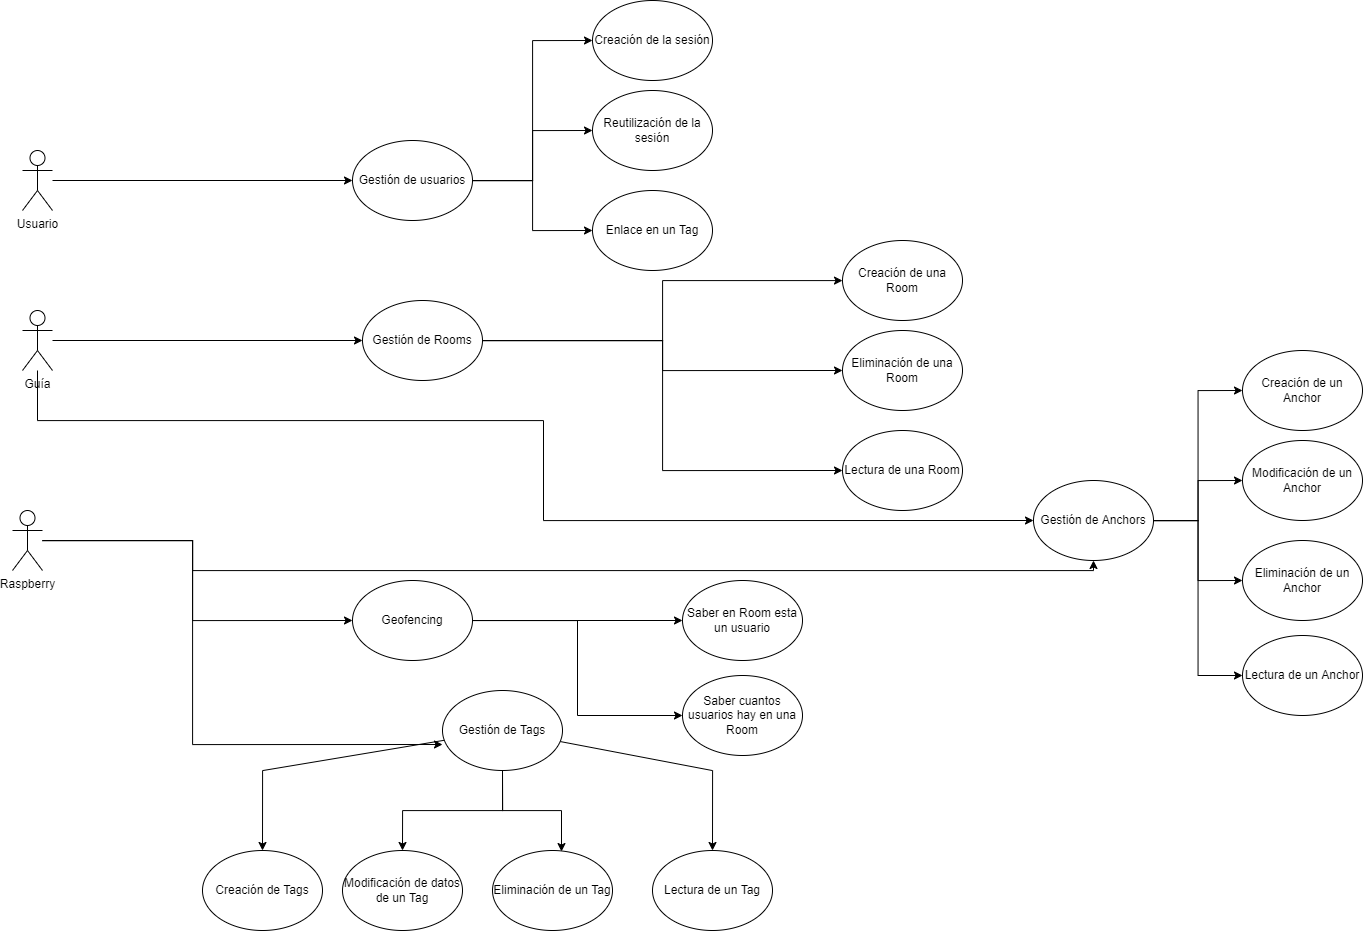

The diagram above was exported from draw.io. Its source (the exported page's mxGraphModel, read from the mxfile embedded in the PNG):
<mxGraphModel dx="2585" dy="2451" grid="1" gridSize="10" guides="1" tooltips="1" connect="1" arrows="1" fold="1" page="1" pageScale="1" pageWidth="827" pageHeight="1169" math="0" shadow="0">
  <root>
    <mxCell id="0" />
    <mxCell id="1" parent="0" />
    <mxCell id="sOwfNZHXLCVW0S_nOjUd-18" style="edgeStyle=orthogonalEdgeStyle;rounded=0;orthogonalLoop=1;jettySize=auto;html=1;entryX=0;entryY=0.5;entryDx=0;entryDy=0;" edge="1" parent="1" source="sOwfNZHXLCVW0S_nOjUd-1" target="sOwfNZHXLCVW0S_nOjUd-12">
      <mxGeometry relative="1" as="geometry">
        <Array as="points">
          <mxPoint x="125" y="400" />
          <mxPoint x="631" y="400" />
          <mxPoint x="631" y="500" />
        </Array>
      </mxGeometry>
    </mxCell>
    <mxCell id="sOwfNZHXLCVW0S_nOjUd-23" style="edgeStyle=orthogonalEdgeStyle;rounded=0;orthogonalLoop=1;jettySize=auto;html=1;" edge="1" parent="1" source="sOwfNZHXLCVW0S_nOjUd-1" target="sOwfNZHXLCVW0S_nOjUd-13">
      <mxGeometry relative="1" as="geometry" />
    </mxCell>
    <mxCell id="sOwfNZHXLCVW0S_nOjUd-1" value="Guía" style="shape=umlActor;verticalLabelPosition=bottom;verticalAlign=top;html=1;outlineConnect=0;" vertex="1" parent="1">
      <mxGeometry x="110" y="290" width="30" height="60" as="geometry" />
    </mxCell>
    <mxCell id="sOwfNZHXLCVW0S_nOjUd-9" style="edgeStyle=orthogonalEdgeStyle;rounded=0;orthogonalLoop=1;jettySize=auto;html=1;" edge="1" parent="1" source="sOwfNZHXLCVW0S_nOjUd-2" target="sOwfNZHXLCVW0S_nOjUd-7">
      <mxGeometry relative="1" as="geometry" />
    </mxCell>
    <mxCell id="sOwfNZHXLCVW0S_nOjUd-2" value="Usuario" style="shape=umlActor;verticalLabelPosition=bottom;verticalAlign=top;html=1;outlineConnect=0;" vertex="1" parent="1">
      <mxGeometry x="110" y="130" width="30" height="60" as="geometry" />
    </mxCell>
    <mxCell id="sOwfNZHXLCVW0S_nOjUd-17" style="edgeStyle=orthogonalEdgeStyle;rounded=0;orthogonalLoop=1;jettySize=auto;html=1;entryX=0;entryY=0.675;entryDx=0;entryDy=0;entryPerimeter=0;" edge="1" parent="1" source="sOwfNZHXLCVW0S_nOjUd-6" target="sOwfNZHXLCVW0S_nOjUd-11">
      <mxGeometry relative="1" as="geometry">
        <Array as="points">
          <mxPoint x="280" y="520" />
          <mxPoint x="280" y="724" />
        </Array>
      </mxGeometry>
    </mxCell>
    <mxCell id="sOwfNZHXLCVW0S_nOjUd-22" style="edgeStyle=orthogonalEdgeStyle;rounded=0;orthogonalLoop=1;jettySize=auto;html=1;entryX=0.5;entryY=1;entryDx=0;entryDy=0;" edge="1" parent="1" source="sOwfNZHXLCVW0S_nOjUd-6" target="sOwfNZHXLCVW0S_nOjUd-12">
      <mxGeometry relative="1" as="geometry">
        <Array as="points">
          <mxPoint x="280" y="520" />
          <mxPoint x="280" y="550" />
          <mxPoint x="1181" y="550" />
        </Array>
      </mxGeometry>
    </mxCell>
    <mxCell id="sOwfNZHXLCVW0S_nOjUd-25" style="edgeStyle=orthogonalEdgeStyle;rounded=0;orthogonalLoop=1;jettySize=auto;html=1;entryX=0;entryY=0.5;entryDx=0;entryDy=0;" edge="1" parent="1" source="sOwfNZHXLCVW0S_nOjUd-6" target="sOwfNZHXLCVW0S_nOjUd-24">
      <mxGeometry relative="1" as="geometry">
        <Array as="points">
          <mxPoint x="280" y="520" />
          <mxPoint x="280" y="600" />
        </Array>
      </mxGeometry>
    </mxCell>
    <mxCell id="sOwfNZHXLCVW0S_nOjUd-6" value="Raspberry" style="shape=umlActor;verticalLabelPosition=bottom;verticalAlign=top;html=1;outlineConnect=0;" vertex="1" parent="1">
      <mxGeometry x="100" y="490" width="30" height="60" as="geometry" />
    </mxCell>
    <mxCell id="sOwfNZHXLCVW0S_nOjUd-56" style="edgeStyle=orthogonalEdgeStyle;rounded=0;orthogonalLoop=1;jettySize=auto;html=1;entryX=0;entryY=0.5;entryDx=0;entryDy=0;" edge="1" parent="1" source="sOwfNZHXLCVW0S_nOjUd-7" target="sOwfNZHXLCVW0S_nOjUd-26">
      <mxGeometry relative="1" as="geometry" />
    </mxCell>
    <mxCell id="sOwfNZHXLCVW0S_nOjUd-57" style="edgeStyle=orthogonalEdgeStyle;rounded=0;orthogonalLoop=1;jettySize=auto;html=1;entryX=0;entryY=0.5;entryDx=0;entryDy=0;" edge="1" parent="1" source="sOwfNZHXLCVW0S_nOjUd-7" target="sOwfNZHXLCVW0S_nOjUd-27">
      <mxGeometry relative="1" as="geometry" />
    </mxCell>
    <mxCell id="sOwfNZHXLCVW0S_nOjUd-58" style="edgeStyle=orthogonalEdgeStyle;rounded=0;orthogonalLoop=1;jettySize=auto;html=1;entryX=0;entryY=0.5;entryDx=0;entryDy=0;" edge="1" parent="1" source="sOwfNZHXLCVW0S_nOjUd-7" target="sOwfNZHXLCVW0S_nOjUd-28">
      <mxGeometry relative="1" as="geometry" />
    </mxCell>
    <mxCell id="sOwfNZHXLCVW0S_nOjUd-7" value="Gestión de usuarios" style="ellipse;whiteSpace=wrap;html=1;" vertex="1" parent="1">
      <mxGeometry x="440" y="120" width="120" height="80" as="geometry" />
    </mxCell>
    <mxCell id="sOwfNZHXLCVW0S_nOjUd-43" style="edgeStyle=orthogonalEdgeStyle;rounded=0;orthogonalLoop=1;jettySize=auto;html=1;entryX=0.5;entryY=0;entryDx=0;entryDy=0;" edge="1" parent="1" source="sOwfNZHXLCVW0S_nOjUd-11" target="sOwfNZHXLCVW0S_nOjUd-31">
      <mxGeometry relative="1" as="geometry">
        <Array as="points">
          <mxPoint x="350" y="750" />
        </Array>
      </mxGeometry>
    </mxCell>
    <mxCell id="sOwfNZHXLCVW0S_nOjUd-44" style="edgeStyle=orthogonalEdgeStyle;rounded=0;orthogonalLoop=1;jettySize=auto;html=1;entryX=0.5;entryY=0;entryDx=0;entryDy=0;" edge="1" parent="1" source="sOwfNZHXLCVW0S_nOjUd-11" target="sOwfNZHXLCVW0S_nOjUd-32">
      <mxGeometry relative="1" as="geometry" />
    </mxCell>
    <mxCell id="sOwfNZHXLCVW0S_nOjUd-45" style="edgeStyle=orthogonalEdgeStyle;rounded=0;orthogonalLoop=1;jettySize=auto;html=1;entryX=0.575;entryY=0.013;entryDx=0;entryDy=0;entryPerimeter=0;" edge="1" parent="1" source="sOwfNZHXLCVW0S_nOjUd-11" target="sOwfNZHXLCVW0S_nOjUd-30">
      <mxGeometry relative="1" as="geometry" />
    </mxCell>
    <mxCell id="sOwfNZHXLCVW0S_nOjUd-46" style="edgeStyle=orthogonalEdgeStyle;rounded=0;orthogonalLoop=1;jettySize=auto;html=1;" edge="1" parent="1" source="sOwfNZHXLCVW0S_nOjUd-11" target="sOwfNZHXLCVW0S_nOjUd-29">
      <mxGeometry relative="1" as="geometry">
        <Array as="points">
          <mxPoint x="800" y="750" />
        </Array>
      </mxGeometry>
    </mxCell>
    <mxCell id="sOwfNZHXLCVW0S_nOjUd-11" value="Gestión de Tags" style="ellipse;whiteSpace=wrap;html=1;" vertex="1" parent="1">
      <mxGeometry x="530" y="670" width="120" height="80" as="geometry" />
    </mxCell>
    <mxCell id="sOwfNZHXLCVW0S_nOjUd-49" style="edgeStyle=orthogonalEdgeStyle;rounded=0;orthogonalLoop=1;jettySize=auto;html=1;entryX=0;entryY=0.5;entryDx=0;entryDy=0;" edge="1" parent="1" source="sOwfNZHXLCVW0S_nOjUd-12" target="sOwfNZHXLCVW0S_nOjUd-37">
      <mxGeometry relative="1" as="geometry" />
    </mxCell>
    <mxCell id="sOwfNZHXLCVW0S_nOjUd-50" style="edgeStyle=orthogonalEdgeStyle;rounded=0;orthogonalLoop=1;jettySize=auto;html=1;entryX=0;entryY=0.5;entryDx=0;entryDy=0;" edge="1" parent="1" source="sOwfNZHXLCVW0S_nOjUd-12" target="sOwfNZHXLCVW0S_nOjUd-38">
      <mxGeometry relative="1" as="geometry" />
    </mxCell>
    <mxCell id="sOwfNZHXLCVW0S_nOjUd-51" style="edgeStyle=orthogonalEdgeStyle;rounded=0;orthogonalLoop=1;jettySize=auto;html=1;entryX=0;entryY=0.5;entryDx=0;entryDy=0;" edge="1" parent="1" source="sOwfNZHXLCVW0S_nOjUd-12" target="sOwfNZHXLCVW0S_nOjUd-39">
      <mxGeometry relative="1" as="geometry" />
    </mxCell>
    <mxCell id="sOwfNZHXLCVW0S_nOjUd-52" style="edgeStyle=orthogonalEdgeStyle;rounded=0;orthogonalLoop=1;jettySize=auto;html=1;entryX=0;entryY=0.5;entryDx=0;entryDy=0;" edge="1" parent="1" source="sOwfNZHXLCVW0S_nOjUd-12" target="sOwfNZHXLCVW0S_nOjUd-40">
      <mxGeometry relative="1" as="geometry" />
    </mxCell>
    <mxCell id="sOwfNZHXLCVW0S_nOjUd-12" value="Gestión de Anchors" style="ellipse;whiteSpace=wrap;html=1;" vertex="1" parent="1">
      <mxGeometry x="1121" y="460" width="120" height="80" as="geometry" />
    </mxCell>
    <mxCell id="sOwfNZHXLCVW0S_nOjUd-53" style="edgeStyle=orthogonalEdgeStyle;rounded=0;orthogonalLoop=1;jettySize=auto;html=1;" edge="1" parent="1" source="sOwfNZHXLCVW0S_nOjUd-13" target="sOwfNZHXLCVW0S_nOjUd-34">
      <mxGeometry relative="1" as="geometry" />
    </mxCell>
    <mxCell id="sOwfNZHXLCVW0S_nOjUd-54" style="edgeStyle=orthogonalEdgeStyle;rounded=0;orthogonalLoop=1;jettySize=auto;html=1;entryX=0;entryY=0.5;entryDx=0;entryDy=0;" edge="1" parent="1" source="sOwfNZHXLCVW0S_nOjUd-13" target="sOwfNZHXLCVW0S_nOjUd-35">
      <mxGeometry relative="1" as="geometry" />
    </mxCell>
    <mxCell id="sOwfNZHXLCVW0S_nOjUd-55" style="edgeStyle=orthogonalEdgeStyle;rounded=0;orthogonalLoop=1;jettySize=auto;html=1;entryX=0;entryY=0.5;entryDx=0;entryDy=0;" edge="1" parent="1" source="sOwfNZHXLCVW0S_nOjUd-13" target="sOwfNZHXLCVW0S_nOjUd-36">
      <mxGeometry relative="1" as="geometry" />
    </mxCell>
    <mxCell id="sOwfNZHXLCVW0S_nOjUd-13" value="Gestión de Rooms" style="ellipse;whiteSpace=wrap;html=1;" vertex="1" parent="1">
      <mxGeometry x="450" y="280" width="120" height="80" as="geometry" />
    </mxCell>
    <mxCell id="sOwfNZHXLCVW0S_nOjUd-47" style="edgeStyle=orthogonalEdgeStyle;rounded=0;orthogonalLoop=1;jettySize=auto;html=1;" edge="1" parent="1" source="sOwfNZHXLCVW0S_nOjUd-24" target="sOwfNZHXLCVW0S_nOjUd-41">
      <mxGeometry relative="1" as="geometry" />
    </mxCell>
    <mxCell id="sOwfNZHXLCVW0S_nOjUd-48" style="edgeStyle=orthogonalEdgeStyle;rounded=0;orthogonalLoop=1;jettySize=auto;html=1;entryX=0;entryY=0.5;entryDx=0;entryDy=0;" edge="1" parent="1" source="sOwfNZHXLCVW0S_nOjUd-24" target="sOwfNZHXLCVW0S_nOjUd-42">
      <mxGeometry relative="1" as="geometry" />
    </mxCell>
    <mxCell id="sOwfNZHXLCVW0S_nOjUd-24" value="Geofencing" style="ellipse;whiteSpace=wrap;html=1;" vertex="1" parent="1">
      <mxGeometry x="440" y="560" width="120" height="80" as="geometry" />
    </mxCell>
    <mxCell id="sOwfNZHXLCVW0S_nOjUd-26" value="Creación de la sesión" style="ellipse;whiteSpace=wrap;html=1;" vertex="1" parent="1">
      <mxGeometry x="680" y="-20" width="120" height="80" as="geometry" />
    </mxCell>
    <mxCell id="sOwfNZHXLCVW0S_nOjUd-27" value="Reutilización de la sesión" style="ellipse;whiteSpace=wrap;html=1;" vertex="1" parent="1">
      <mxGeometry x="680" y="70" width="120" height="80" as="geometry" />
    </mxCell>
    <mxCell id="sOwfNZHXLCVW0S_nOjUd-28" value="Enlace en un Tag" style="ellipse;whiteSpace=wrap;html=1;" vertex="1" parent="1">
      <mxGeometry x="680" y="170" width="120" height="80" as="geometry" />
    </mxCell>
    <mxCell id="sOwfNZHXLCVW0S_nOjUd-29" value="Lectura de un Tag" style="ellipse;whiteSpace=wrap;html=1;" vertex="1" parent="1">
      <mxGeometry x="740" y="830" width="120" height="80" as="geometry" />
    </mxCell>
    <mxCell id="sOwfNZHXLCVW0S_nOjUd-30" value="Eliminación de un Tag" style="ellipse;whiteSpace=wrap;html=1;" vertex="1" parent="1">
      <mxGeometry x="580" y="830" width="120" height="80" as="geometry" />
    </mxCell>
    <mxCell id="sOwfNZHXLCVW0S_nOjUd-31" value="Creación de Tags" style="ellipse;whiteSpace=wrap;html=1;" vertex="1" parent="1">
      <mxGeometry x="290" y="830" width="120" height="80" as="geometry" />
    </mxCell>
    <mxCell id="sOwfNZHXLCVW0S_nOjUd-32" value="Modificación de datos de un Tag" style="ellipse;whiteSpace=wrap;html=1;" vertex="1" parent="1">
      <mxGeometry x="430" y="830" width="120" height="80" as="geometry" />
    </mxCell>
    <mxCell id="sOwfNZHXLCVW0S_nOjUd-34" value="Creación de una Room" style="ellipse;whiteSpace=wrap;html=1;" vertex="1" parent="1">
      <mxGeometry x="930" y="220" width="120" height="80" as="geometry" />
    </mxCell>
    <mxCell id="sOwfNZHXLCVW0S_nOjUd-35" value="Eliminación de una Room" style="ellipse;whiteSpace=wrap;html=1;" vertex="1" parent="1">
      <mxGeometry x="930" y="310" width="120" height="80" as="geometry" />
    </mxCell>
    <mxCell id="sOwfNZHXLCVW0S_nOjUd-36" value="Lectura de una Room" style="ellipse;whiteSpace=wrap;html=1;" vertex="1" parent="1">
      <mxGeometry x="930" y="410" width="120" height="80" as="geometry" />
    </mxCell>
    <mxCell id="sOwfNZHXLCVW0S_nOjUd-37" value="Creación de un Anchor" style="ellipse;whiteSpace=wrap;html=1;" vertex="1" parent="1">
      <mxGeometry x="1330" y="330" width="120" height="80" as="geometry" />
    </mxCell>
    <mxCell id="sOwfNZHXLCVW0S_nOjUd-38" value="Modificación de un Anchor" style="ellipse;whiteSpace=wrap;html=1;" vertex="1" parent="1">
      <mxGeometry x="1330" y="420" width="120" height="80" as="geometry" />
    </mxCell>
    <mxCell id="sOwfNZHXLCVW0S_nOjUd-39" value="Eliminación de un Anchor" style="ellipse;whiteSpace=wrap;html=1;" vertex="1" parent="1">
      <mxGeometry x="1330" y="520" width="120" height="80" as="geometry" />
    </mxCell>
    <mxCell id="sOwfNZHXLCVW0S_nOjUd-40" value="Lectura de un Anchor" style="ellipse;whiteSpace=wrap;html=1;" vertex="1" parent="1">
      <mxGeometry x="1330" y="615" width="120" height="80" as="geometry" />
    </mxCell>
    <mxCell id="sOwfNZHXLCVW0S_nOjUd-41" value="Saber en Room esta un usuario" style="ellipse;whiteSpace=wrap;html=1;" vertex="1" parent="1">
      <mxGeometry x="770" y="560" width="120" height="80" as="geometry" />
    </mxCell>
    <mxCell id="sOwfNZHXLCVW0S_nOjUd-42" value="Saber cuantos usuarios hay en una Room" style="ellipse;whiteSpace=wrap;html=1;" vertex="1" parent="1">
      <mxGeometry x="770" y="655" width="120" height="80" as="geometry" />
    </mxCell>
  </root>
</mxGraphModel>